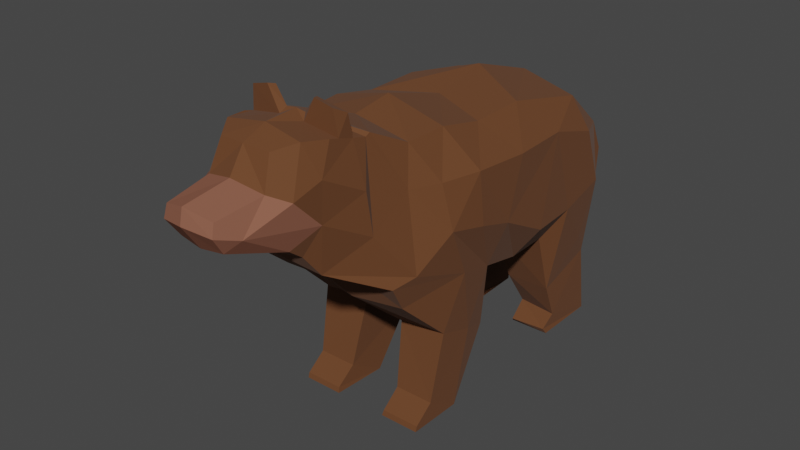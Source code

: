 # Source: Bear-Low-Poly.blend  (saved by Blender 2.93.21; exported with 4.5.12 LTS)
import bpy
from mathutils import Matrix  # noqa: F401  (used for matrix-valued properties, if any)

bpy.ops.wm.read_factory_settings(use_empty=True)
scene = bpy.context.scene
scene.name = 'Scene'

# ---- collections
col_collection = bpy.data.collections.new('Collection'); scene.collection.children.link(col_collection)

# ---- materials (node trees are filled in below, after node groups)
mat_bear_body = bpy.data.materials.new('Bear Body')
mat_bear_body.use_transparent_shadow = False
mat_bear_nose = bpy.data.materials.new('Bear Nose')
mat_bear_nose.use_transparent_shadow = False

# ---- material node trees
mat_bear_body.use_nodes = True; mat_bear_body.node_tree.nodes.clear()
_N = mat_bear_body.node_tree.nodes; _L = mat_bear_body.node_tree.links
n0 = _N.new('ShaderNodeBsdfPrincipled'); n0.name = 'Principled BSDF'; n0.location = (10, 300)
n0.distribution = 'GGX'
n0.subsurface_method = 'BURLEY'
n0.inputs[0].default_value = (0.1376, 0.05487, 0.02292, 1.0)
n0.inputs[2].default_value = 0.7647
n0.inputs[3].default_value = 1.45
n0.inputs[13].default_value = 0.09559
n0.inputs[20].default_value = 0.5079
n0.inputs[24].default_value = 0.03971
n0.inputs[27].default_value = (0.0, 0.0, 0.0, 1.0)
n0.inputs[28].default_value = 1.0
n1 = _N.new('ShaderNodeOutputMaterial'); n1.name = 'Material Output'; n1.location = (300, 300)
_L.new(n0.outputs[0], n1.inputs[0])
n1.is_active_output = True
mat_bear_nose.use_nodes = True; mat_bear_nose.node_tree.nodes.clear()
_N = mat_bear_nose.node_tree.nodes; _L = mat_bear_nose.node_tree.links
n0 = _N.new('ShaderNodeBsdfPrincipled'); n0.name = 'Principled BSDF'; n0.location = (10, 300)
n0.distribution = 'GGX'
n0.subsurface_method = 'BURLEY'
n0.inputs[0].default_value = (0.2529, 0.1032, 0.06595, 1.0)
n0.inputs[2].default_value = 1.0
n0.inputs[3].default_value = 1.45
n0.inputs[9].default_value = (0.8, 0.2, 0.1)
n0.inputs[13].default_value = 0.1029
n0.inputs[27].default_value = (0.0, 0.0, 0.0, 1.0)
n0.inputs[28].default_value = 1.0
n1 = _N.new('ShaderNodeOutputMaterial'); n1.name = 'Material Output'; n1.location = (300, 300)
_L.new(n0.outputs[0], n1.inputs[0])
n1.is_active_output = True

# ---- world
world_world = bpy.data.worlds.new('World'); scene.world = world_world
world_world.use_nodes = True; world_world.node_tree.nodes.clear()
_N = world_world.node_tree.nodes; _L = world_world.node_tree.links
n0 = _N.new('ShaderNodeOutputWorld'); n0.name = 'World Output'; n0.location = (300, 300)
n1 = _N.new('ShaderNodeBackground'); n1.name = 'Background'; n1.location = (10, 300)
n1.inputs[0].default_value = (0.05088, 0.05088, 0.05088, 1.0)
_L.new(n1.outputs[0], n0.inputs[0])
n0.is_active_output = True
world_world.color = (0.05088, 0.05088, 0.05088)
world_world.use_sun_shadow = False
world_world.sun_shadow_jitter_overblur = 0.0

# ---- meshes
me_plane = bpy.data.meshes.new('Plane')
me_plane.from_pydata([(-1.233, -1.353, 0.2877), (-1.195, -1.492, 0.1894), (-0.9794, -1.573, 0.2215), (-0.9343, -1.911, 0.1867), (-0.8447, -1.934, 0.1943), (-0.7139, -1.845, 0.1689), (-0.5934, -1.449, 0.2587), (-0.5133, -1.344, 0.2555), (-0.3489, -1.216, 0.277), (-0.1527, -0.834, 0.4929), (0.04614, -0.7061, 0.4626), (0.3829, -0.348, 0.5156), (0.8889, -0.4469, 0.4929), (1.001, -0.5916, 0.4929), (1.04, -0.6028, 0.4929), (1.046, -0.1832, 0.4929), (0.5387, 0.1211, 0.475), (0.04737, 0.07982, 0.543), (-0.03965, -0.2187, 0.5777), (0.4708, -0.0771, 0.5156), (0.1563, 0.4629, 0.4929), (0.15, 0.7834, 0.4929), (0.6285, 0.9321, 0.4929), (0.8978, 1.043, 0.4929), (0.9894, 0.9397, 0.4814), (1.034, 0.9666, 0.4929), (1.034, 1.48, 0.4929), (0.4647, 1.357, 0.5165), (-0.09051, 1.518, 0.4929), (-0.1696, 1.309, 0.6173), (-0.06519, 0.9416, 0.6173), (0.2871, 1.239, 0.5542), (-0.5556, 1.424, 0.4929), (-0.8474, 1.099, 0.4929), (-0.9719, 0.4849, 0.44), (-0.9636, 0.0576, 0.441), (-1.034, -0.2892, 0.434), (-0.3176, 1.533, 0.4929), (-1.275, -1.09, 0.07314), (-1.146, -0.8476, 0.3367), (-1.022, -0.5921, 0.412), (-0.5975, 1.151, 0.6173), (-0.7199, 0.7424, 0.6173), (-0.2803, 0.1467, 0.6468), (-0.7254, 0.2784, 0.6468), (-0.7529, -0.1654, 0.6345), (-0.7478, -0.4465, 0.556), (-0.7363, -0.6312, 0.444), (-0.189, -0.6628, 0.5394), (-0.4254, -0.4137, 0.6216), (-0.3704, -0.1412, 0.654), (-0.06931, 0.5467, 0.6468), (-0.537, -0.9331, 0.4308), (-1.209, -1.178, 0.3367), (-1.156, -0.9894, 0.3367), (-0.8451, -0.9758, 0.4191), (-1.128, -0.8814, 0.3367), (-0.9289, -1.475, 0.3367), (-0.7161, -1.267, 0.3451), (-0.8004, -1.784, 0.2591), (-1.011, -1.285, 0.3741), (0.4212, -0.348, 0.1598), (1.001, -0.5916, 0.2061), (-0.1386, -0.834, 0.2597), (0.8889, -0.4469, 0.2036), (1.04, -0.6028, 0.1985), (0.06711, -0.7611, 0.095), (1.046, -0.1832, 0.1823), (0.2003, 0.1321, 0.08529), (0.577, 0.09281, 0.1462), (0.8978, 1.081, 0.1939), (0.6285, 0.9321, 0.1524), (0.2267, 0.7834, 0.1261), (1.034, 0.9666, 0.1915), (0.9894, 0.9195, 0.2177), (1.034, 1.48, 0.208), (0.4892, 1.443, 0.159), (0.0001662, 1.581, 0.113), (0.1219, 1.323, 0.05625), (-1.237, -1.129, 0.09616), (-1.189, -1.107, 0.3367), (-1.4, -1.129, 0.1832), (-1.389, -1.084, 0.1607), (-1.365, -1.119, 0.313), (-1.319, -1.025, 0.3367), (-1.098, -0.5956, 0.0), (-1.178, -0.8711, 0.0), (-1.285, -1.089, 0.0), (-1.274, -1.331, 0.0), (-1.203, -1.506, 0.0), (-1.033, -1.618, 0.0), (-0.9879, -1.959, 0.0), (-0.8768, -1.983, 0.0), (-0.6974, -1.86, 0.0), (-0.5308, -1.449, 0.0), (-0.4795, -1.359, 0.0), (-0.337, -1.217, 0.0), (-0.1089, -0.8925, 0.0), (0.1772, 0.02492, 0.0), (0.1922, 0.5283, 0.0), (0.15, 0.7834, 0.0), (-0.06716, 1.581, 0.0), (-0.8977, 1.234, 0.0), (-0.5926, 1.587, 0.0), (-1.085, 0.6657, 0.0), (-0.9942, 0.2293, 0.0), (-1.143, -0.2848, 0.0), (-0.3229, 1.636, 0.0), (-1.233, -1.353, -0.2877), (-1.195, -1.492, -0.1894), (-0.9794, -1.573, -0.2215), (-0.9343, -1.911, -0.1867), (-0.8447, -1.934, -0.1943), (-0.7139, -1.845, -0.1689), (-0.5934, -1.449, -0.2587), (-0.5133, -1.344, -0.2555), (-0.3489, -1.216, -0.277), (-0.1527, -0.834, -0.4929), (0.04614, -0.7061, -0.4626), (0.3829, -0.348, -0.5156), (0.8889, -0.4469, -0.4929), (1.001, -0.5916, -0.4929), (1.04, -0.6028, -0.4929), (1.046, -0.1832, -0.4929), (0.5387, 0.1211, -0.475), (0.04737, 0.07982, -0.543), (-0.03965, -0.2187, -0.5777), (0.4708, -0.0771, -0.5156), (0.1563, 0.4629, -0.4929), (0.15, 0.7834, -0.4929), (0.6285, 0.9321, -0.4929), (0.8978, 1.043, -0.4929), (0.9894, 0.9397, -0.4814), (1.034, 0.9666, -0.4929), (1.034, 1.48, -0.4929), (0.4647, 1.357, -0.5165), (-0.09051, 1.518, -0.4929), (-0.1696, 1.309, -0.6173), (-0.06519, 0.9416, -0.6173), (0.2871, 1.239, -0.5542), (-0.5556, 1.424, -0.4929), (-0.8474, 1.099, -0.4929), (-0.9719, 0.4849, -0.44), (-0.9636, 0.0576, -0.441), (-1.034, -0.2892, -0.434), (-0.3176, 1.533, -0.4929), (-1.275, -1.09, -0.07314), (-1.146, -0.8476, -0.3367), (-1.022, -0.5921, -0.412), (-0.5975, 1.151, -0.6173), (-0.7199, 0.7424, -0.6173), (-0.2803, 0.1467, -0.6468), (-0.7254, 0.2784, -0.6468), (-0.7529, -0.1654, -0.6345), (-0.7478, -0.4465, -0.556), (-0.7363, -0.6312, -0.444), (-0.189, -0.6628, -0.5394), (-0.4254, -0.4137, -0.6216), (-0.3704, -0.1412, -0.654), (-0.06931, 0.5467, -0.6468), (-0.537, -0.9331, -0.4308), (-1.209, -1.178, -0.3367), (-1.156, -0.9894, -0.3367), (-0.8451, -0.9758, -0.4191), (-1.128, -0.8814, -0.3367), (-0.9289, -1.475, -0.3367), (-0.7161, -1.267, -0.3451), (-0.8004, -1.784, -0.2591), (-1.011, -1.285, -0.3741), (0.4212, -0.348, -0.1598), (1.001, -0.5916, -0.2061), (-0.1386, -0.834, -0.2597), (0.8889, -0.4469, -0.2036), (1.04, -0.6028, -0.1985), (0.06711, -0.7611, -0.095), (1.046, -0.1832, -0.1823), (0.2003, 0.1321, -0.08529), (0.577, 0.09281, -0.1462), (0.8978, 1.081, -0.1939), (0.6285, 0.9321, -0.1524), (0.2267, 0.7834, -0.1261), (1.034, 0.9666, -0.1915), (0.9894, 0.9195, -0.2177), (1.034, 1.48, -0.208), (0.4892, 1.443, -0.159), (0.0001662, 1.581, -0.113), (0.05026, -0.7634, 0.0), (0.04247, 1.3, 0.0), (0.1219, 1.323, -0.05625), (-1.237, -1.129, -0.09616), (-1.189, -1.107, -0.3367), (-1.4, -1.129, -0.1832), (-1.389, -1.084, -0.1607), (-1.365, -1.119, -0.313), (-1.319, -1.025, -0.3367)], [], [(1, 2, 57), (10, 11, 18), (18, 11, 19), (16, 19, 15), (19, 16, 17), (15, 12, 13, 14), (17, 18, 19), (12, 15, 19), (19, 11, 12), (29, 30, 31), (28, 37, 32, 29), (31, 22, 27), (27, 28, 29, 31), (26, 23, 24, 25), (27, 23, 26), (27, 22, 23), (22, 31, 30, 21), (47, 48, 49, 46), (41, 29, 32), (30, 51, 21), (40, 47, 46, 36), (30, 42, 51), (42, 30, 41), (33, 42, 41, 32), (34, 44, 42, 33), (41, 30, 29), (42, 43, 51), (44, 43, 42), (35, 45, 44, 34), (45, 50, 43, 44), (45, 49, 50), (46, 49, 45), (47, 52, 48), (0, 53, 80, 79), (47, 56, 54, 55, 52), (38, 54, 56, 39), (39, 56, 47, 40), (6, 58, 59, 5), (57, 2, 59), (3, 59, 2), (53, 60, 55, 54, 80), (55, 60, 58, 52), (52, 58, 8), (58, 60, 57), (8, 9, 48, 52), (8, 58, 6, 7), (36, 46, 45, 35), (18, 49, 48), (17, 50, 49, 18), (17, 43, 50), (20, 51, 43), (43, 17, 20), (21, 51, 20), (89, 90, 2, 1), (99, 100, 72, 21, 20), (85, 86, 39, 40), (90, 91, 3, 2), (106, 85, 40, 36), (91, 92, 4, 3), (92, 93, 5, 4), (93, 94, 6, 5), (94, 95, 7, 6), (102, 104, 34, 33), (95, 96, 8, 7), (104, 105, 35, 34), (96, 97, 63, 9, 8), (105, 106, 36, 35), (101, 107, 37, 28, 77), (107, 103, 32, 37), (103, 102, 33, 32), (87, 88, 79, 38), (88, 89, 1, 0), (98, 99, 20, 17, 68), (86, 87, 38, 39), (64, 62, 13, 12), (63, 66, 10, 9), (61, 64, 12, 11), (62, 65, 14, 13), (66, 61, 11, 10), (65, 67, 15, 14), (67, 69, 16, 15), (69, 68, 17, 16), (71, 70, 23, 22), (72, 71, 22, 21), (70, 74, 24, 23), (74, 73, 25, 24), (73, 75, 26, 25), (76, 77, 28, 27), (75, 76, 27, 26), (59, 3, 4, 5), (57, 60, 0, 1), (0, 60, 53), (59, 58, 57), (70, 76, 75), (70, 71, 76), (72, 78, 76, 71), (64, 69, 67), (64, 61, 69), (66, 68, 69, 61), (97, 186, 66, 63), (66, 186, 98, 68), (72, 100, 187, 78), (78, 187, 101, 77), (76, 78, 77), (81, 83, 84, 82), (80, 54, 84, 83), (54, 38, 82, 84), (79, 80, 83, 81), (38, 79, 81, 82), (9, 10, 18, 48), (67, 65, 62, 64), (75, 73, 74, 70), (79, 88, 0), (109, 165, 110), (118, 126, 119), (126, 127, 119), (124, 123, 127), (127, 125, 124), (123, 122, 121, 120), (125, 127, 126), (120, 127, 123), (127, 120, 119), (137, 139, 138), (136, 137, 140, 145), (139, 135, 130), (135, 139, 137, 136), (134, 133, 132, 131), (135, 134, 131), (135, 131, 130), (130, 129, 138, 139), (155, 154, 157, 156), (149, 140, 137), (138, 129, 159), (148, 144, 154, 155), (138, 159, 150), (150, 149, 138), (141, 140, 149, 150), (142, 141, 150, 152), (149, 137, 138), (150, 159, 151), (152, 150, 151), (143, 142, 152, 153), (153, 152, 151, 158), (153, 158, 157), (154, 153, 157), (155, 156, 160), (108, 189, 190, 161), (155, 160, 163, 162, 164), (146, 147, 164, 162), (147, 148, 155, 164), (114, 113, 167, 166), (165, 167, 110), (111, 110, 167), (161, 190, 162, 163, 168), (163, 160, 166, 168), (160, 116, 166), (166, 165, 168), (116, 160, 156, 117), (116, 115, 114, 166), (144, 143, 153, 154), (126, 156, 157), (125, 126, 157, 158), (125, 158, 151), (128, 151, 159), (151, 128, 125), (129, 128, 159), (89, 109, 110, 90), (99, 128, 129, 180, 100), (85, 148, 147, 86), (90, 110, 111, 91), (106, 144, 148, 85), (91, 111, 112, 92), (92, 112, 113, 93), (93, 113, 114, 94), (94, 114, 115, 95), (102, 141, 142, 104), (95, 115, 116, 96), (104, 142, 143, 105), (96, 116, 117, 171, 97), (105, 143, 144, 106), (101, 185, 136, 145, 107), (107, 145, 140, 103), (103, 140, 141, 102), (87, 146, 189, 88), (88, 108, 109, 89), (98, 176, 125, 128, 99), (86, 147, 146, 87), (172, 120, 121, 170), (171, 117, 118, 174), (169, 119, 120, 172), (170, 121, 122, 173), (174, 118, 119, 169), (173, 122, 123, 175), (175, 123, 124, 177), (177, 124, 125, 176), (179, 130, 131, 178), (180, 129, 130, 179), (178, 131, 132, 182), (182, 132, 133, 181), (181, 133, 134, 183), (184, 135, 136, 185), (183, 134, 135, 184), (167, 113, 112, 111), (165, 109, 108, 168), (108, 161, 168), (167, 165, 166), (178, 183, 184), (178, 184, 179), (180, 179, 184, 188), (172, 175, 177), (172, 177, 169), (174, 169, 177, 176), (97, 171, 174, 186), (174, 176, 98, 186), (180, 188, 187, 100), (188, 185, 101, 187), (184, 185, 188), (191, 192, 194, 193), (190, 193, 194, 162), (162, 194, 192, 146), (189, 191, 193, 190), (146, 192, 191, 189), (117, 156, 126, 118), (175, 172, 170, 173), (183, 178, 182, 181), (189, 108, 88)])
me_plane.polygons.foreach_set('material_index', [0, 0, 0, 0, 0, 0, 0, 0, 0, 0, 0, 0, 0, 0, 0, 0, 0, 0, 0, 0, 0, 0, 0, 0, 0, 0, 0, 0, 0, 0, 0, 0, 0, 0, 0, 0, 0, 1, 1, 1, 0, 0, 0, 0, 0, 0, 0, 0, 0, 0, 0, 0, 0, 0, 0, 0, 1, 0, 1, 1, 1, 0, 0, 0, 0, 0, 0, 0, 0, 0, 0, 0, 0, 0, 0, 0, 0, 0, 0, 0, 0, 0, 0, 0, 0, 0, 0, 0, 0, 1, 0, 0, 1, 0, 0, 0, 0, 0, 0, 0, 0, 0, 0, 0, 0, 0, 0, 0, 0, 0, 0, 0, 0, 0, 0, 0, 0, 0, 0, 0, 0, 0, 0, 0, 0, 0, 0, 0, 0, 0, 0, 0, 0, 0, 0, 0, 0, 0, 0, 0, 0, 0, 0, 0, 0, 0, 0, 0, 0, 0, 1, 1, 1, 0, 0, 0, 0, 0, 0, 0, 0, 0, 0, 0, 0, 0, 0, 0, 0, 1, 0, 1, 1, 1, 0, 0, 0, 0, 0, 0, 0, 0, 0, 0, 0, 0, 0, 0, 0, 0, 0, 0, 0, 0, 0, 0, 0, 0, 0, 0, 0, 0, 1, 0, 0, 1, 0, 0, 0, 0, 0, 0, 0, 0, 0, 0, 0, 0, 0, 0, 0, 0, 0, 0, 0, 0])
_uv = me_plane.uv_layers.new(name='UVMap')
_uv.uv.foreach_set('vector', [0.1145, 0.1707, 0.1758, 0.1486, 0.1927, 0.1624, 0.485, 0.3318, 0.6286, 0.4231, 0.4876, 0.4517, 0.4876, 0.4517, 0.6286, 0.4231, 0.6599, 0.483, 0.6841, 0.5291, 0.6599, 0.483, 0.8651, 0.4595, 0.6599, 0.483, 0.6841, 0.5291, 0.503, 0.5107, 0.8651, 0.4595, 0.809, 0.4013, 0.849, 0.3693, 0.8691, 0.3717, 0.503, 0.5107, 0.4876, 0.4517, 0.6599, 0.483, 0.809, 0.4013, 0.8651, 0.4595, 0.6599, 0.483, 0.6599, 0.483, 0.6286, 0.4231, 0.809, 0.4013, 0.447, 0.7892, 0.4796, 0.7081, 0.5944, 0.7738, 0.4717, 0.8493, 0.399, 0.8615, 0.3303, 0.8442, 0.447, 0.7892, 0.5944, 0.7738, 0.7161, 0.706, 0.6577, 0.806, 0.6577, 0.806, 0.4717, 0.8493, 0.447, 0.7892, 0.5944, 0.7738, 0.8606, 0.8269, 0.8121, 0.7388, 0.8448, 0.7032, 0.8656, 0.7178, 0.6577, 0.806, 0.8121, 0.7388, 0.8606, 0.8269, 0.6577, 0.806, 0.7161, 0.706, 0.8121, 0.7388, 0.7161, 0.706, 0.5944, 0.7738, 0.4796, 0.7081, 0.5469, 0.6731, 0.2776, 0.3605, 0.4409, 0.3536, 0.367, 0.4086, 0.2474, 0.4032, 0.3132, 0.7543, 0.447, 0.7892, 0.3303, 0.8442, 0.4796, 0.7081, 0.4783, 0.6208, 0.5469, 0.6731, 0.1774, 0.3662, 0.2776, 0.3605, 0.2474, 0.4032, 0.1572, 0.4244, 0.4796, 0.7081, 0.2749, 0.664, 0.4783, 0.6208, 0.2749, 0.664, 0.4796, 0.7081, 0.3132, 0.7543, 0.2362, 0.7702, 0.2749, 0.664, 0.3132, 0.7543, 0.3303, 0.8442, 0.1778, 0.6682, 0.2732, 0.5615, 0.2749, 0.664, 0.2362, 0.7702, 0.3132, 0.7543, 0.4796, 0.7081, 0.447, 0.7892, 0.2749, 0.664, 0.4124, 0.5324, 0.4783, 0.6208, 0.2732, 0.5615, 0.4124, 0.5324, 0.2749, 0.664, 0.208, 0.5507, 0.2646, 0.4635, 0.2732, 0.5615, 0.1778, 0.6682, 0.2646, 0.4635, 0.3842, 0.4688, 0.4124, 0.5324, 0.2732, 0.5615, 0.2646, 0.4635, 0.367, 0.4086, 0.3842, 0.4688, 0.2474, 0.4032, 0.367, 0.4086, 0.2646, 0.4635, 0.2776, 0.3605, 0.3473, 0.2938, 0.4409, 0.3536, 0.09601, 0.1919, 0.1125, 0.2396, 0.1194, 0.2554, 0.09475, 0.2436, 0.2776, 0.3605, 0.1497, 0.3093, 0.1308, 0.2814, 0.2396, 0.2769, 0.3473, 0.2938, 0.09437, 0.2594, 0.1308, 0.2814, 0.1497, 0.3093, 0.1316, 0.3075, 0.1316, 0.3075, 0.1497, 0.3093, 0.2776, 0.3605, 0.1774, 0.3662, 0.3283, 0.1798, 0.2847, 0.2381, 0.2778, 0.1007, 0.2912, 0.08914, 0.1927, 0.1624, 0.1758, 0.1486, 0.2778, 0.1007, 0.1872, 0.069, 0.2778, 0.1007, 0.1758, 0.1486, 0.1125, 0.2396, 0.1816, 0.2162, 0.2396, 0.2769, 0.1308, 0.2814, 0.1194, 0.2554, 0.2396, 0.2769, 0.1816, 0.2162, 0.2847, 0.2381, 0.3473, 0.2938, 0.3473, 0.2938, 0.2847, 0.2381, 0.3725, 0.2311, 0.2847, 0.2381, 0.1816, 0.2162, 0.1927, 0.1624, 0.3725, 0.2311, 0.4523, 0.3157, 0.4409, 0.3536, 0.3473, 0.2938, 0.3725, 0.2311, 0.2847, 0.2381, 0.3283, 0.1798, 0.3611, 0.1969, 0.1572, 0.4244, 0.2474, 0.4032, 0.2646, 0.4635, 0.208, 0.5507, 0.4876, 0.4517, 0.367, 0.4086, 0.4409, 0.3536, 0.503, 0.5107, 0.3842, 0.4688, 0.367, 0.4086, 0.4876, 0.4517, 0.503, 0.5107, 0.4124, 0.5324, 0.3842, 0.4688, 0.5627, 0.6046, 0.4783, 0.6208, 0.4124, 0.5324, 0.4124, 0.5324, 0.503, 0.5107, 0.5627, 0.6046, 0.5469, 0.6731, 0.4783, 0.6208, 0.5627, 0.6046, 0.1145, 0.1707, 0.1758, 0.1486, 0.1758, 0.1486, 0.1145, 0.1707, 0.5627, 0.6046, 0.5469, 0.6731, 0.5469, 0.6731, 0.5469, 0.6731, 0.5627, 0.6046, 0.1774, 0.3662, 0.1316, 0.3075, 0.1316, 0.3075, 0.1774, 0.3662, 0.1758, 0.1486, 0.1872, 0.069, 0.1872, 0.069, 0.1758, 0.1486, 0.1572, 0.4244, 0.1774, 0.3662, 0.1774, 0.3662, 0.1572, 0.4244, 0.1872, 0.069, 0.2285, 0.06498, 0.2285, 0.06498, 0.1872, 0.069, 0.2285, 0.06498, 0.2912, 0.08914, 0.2912, 0.08914, 0.2285, 0.06498, 0.2912, 0.08914, 0.3283, 0.1798, 0.3283, 0.1798, 0.2912, 0.08914, 0.3283, 0.1798, 0.3611, 0.1969, 0.3611, 0.1969, 0.3283, 0.1798, 0.2362, 0.7702, 0.1778, 0.6682, 0.1778, 0.6682, 0.2362, 0.7702, 0.3611, 0.1969, 0.3725, 0.2311, 0.3725, 0.2311, 0.3611, 0.1969, 0.1778, 0.6682, 0.208, 0.5507, 0.208, 0.5507, 0.1778, 0.6682, 0.3725, 0.2311, 0.4523, 0.3157, 0.4523, 0.3157, 0.4523, 0.3157, 0.3725, 0.2311, 0.208, 0.5507, 0.1572, 0.4244, 0.1572, 0.4244, 0.208, 0.5507, 0.4717, 0.8493, 0.399, 0.8615, 0.399, 0.8615, 0.4717, 0.8493, 0.4717, 0.8493, 0.399, 0.8615, 0.3303, 0.8442, 0.3303, 0.8442, 0.399, 0.8615, 0.3303, 0.8442, 0.2362, 0.7702, 0.2362, 0.7702, 0.3303, 0.8442, 0.09437, 0.2594, 0.09601, 0.1919, 0.09475, 0.2436, 0.09437, 0.2594, 0.09601, 0.1919, 0.1145, 0.1707, 0.1145, 0.1707, 0.09601, 0.1919, 0.503, 0.5107, 0.5627, 0.6046, 0.5627, 0.6046, 0.503, 0.5107, 0.503, 0.5107, 0.1316, 0.3075, 0.09437, 0.2594, 0.09437, 0.2594, 0.1316, 0.3075, 0.809, 0.4013, 0.849, 0.3693, 0.849, 0.3693, 0.809, 0.4013, 0.4523, 0.3157, 0.485, 0.3318, 0.485, 0.3318, 0.4523, 0.3157, 0.6286, 0.4231, 0.809, 0.4013, 0.809, 0.4013, 0.6286, 0.4231, 0.849, 0.3693, 0.8691, 0.3717, 0.8691, 0.3717, 0.849, 0.3693, 0.485, 0.3318, 0.6286, 0.4231, 0.6286, 0.4231, 0.485, 0.3318, 0.8691, 0.3717, 0.8651, 0.4595, 0.8651, 0.4595, 0.8691, 0.3717, 0.8651, 0.4595, 0.6841, 0.5291, 0.6841, 0.5291, 0.8651, 0.4595, 0.6841, 0.5291, 0.503, 0.5107, 0.503, 0.5107, 0.6841, 0.5291, 0.7161, 0.706, 0.8121, 0.7388, 0.8121, 0.7388, 0.7161, 0.706, 0.5469, 0.6731, 0.7161, 0.706, 0.7161, 0.706, 0.5469, 0.6731, 0.8121, 0.7388, 0.8448, 0.7032, 0.8448, 0.7032, 0.8121, 0.7388, 0.8448, 0.7032, 0.8656, 0.7178, 0.8656, 0.7178, 0.8448, 0.7032, 0.8656, 0.7178, 0.8606, 0.8269, 0.8606, 0.8269, 0.8656, 0.7178, 0.6577, 0.806, 0.4717, 0.8493, 0.4717, 0.8493, 0.6577, 0.806, 0.8606, 0.8269, 0.6577, 0.806, 0.6577, 0.806, 0.8606, 0.8269, 0.2778, 0.1007, 0.1872, 0.069, 0.2285, 0.06498, 0.2912, 0.08914, 0.1927, 0.1624, 0.1816, 0.2162, 0.09601, 0.1919, 0.1145, 0.1707, 0.09601, 0.1919, 0.1816, 0.2162, 0.1125, 0.2396, 0.2778, 0.1007, 0.2847, 0.2381, 0.1927, 0.1624, 0.8121, 0.7388, 0.6577, 0.806, 0.8606, 0.8269, 0.8121, 0.7388, 0.7161, 0.706, 0.6577, 0.806, 0.5469, 0.6731, 0.499, 0.7853, 0.6577, 0.806, 0.7161, 0.706, 0.809, 0.4013, 0.6841, 0.5291, 0.8651, 0.4595, 0.809, 0.4013, 0.6286, 0.4231, 0.6841, 0.5291, 0.485, 0.3318, 0.503, 0.5107, 0.6841, 0.5291, 0.6286, 0.4231, 0.4523, 0.3157, 0.4606, 0.3479, 0.485, 0.3318, 0.4523, 0.3157, 0.485, 0.3318, 0.4606, 0.3479, 0.503, 0.5107, 0.503, 0.5107, 0.5469, 0.6731, 0.5469, 0.6731, 0.4982, 0.7873, 0.499, 0.7853, 0.499, 0.7853, 0.4982, 0.7873, 0.4717, 0.8493, 0.4717, 0.8493, 0.6577, 0.806, 0.499, 0.7853, 0.4717, 0.8493, 0.09475, 0.2436, 0.1194, 0.2554, 0.1308, 0.2814, 0.09437, 0.2594, 0.1194, 0.2554, 0.1308, 0.2814, 0.1308, 0.2814, 0.1194, 0.2554, 0.1308, 0.2814, 0.09437, 0.2594, 0.09437, 0.2594, 0.1308, 0.2814, 0.09475, 0.2436, 0.1194, 0.2554, 0.1194, 0.2554, 0.09475, 0.2436, 0.09437, 0.2594, 0.09475, 0.2436, 0.09475, 0.2436, 0.09437, 0.2594, 0.4523, 0.3157, 0.485, 0.3318, 0.4876, 0.4517, 0.4409, 0.3536, 0.8651, 0.4595, 0.8691, 0.3717, 0.849, 0.3693, 0.809, 0.4013, 0.8606, 0.8269, 0.8656, 0.7178, 0.8448, 0.7032, 0.8121, 0.7388, 0.09475, 0.2436, 0.09601, 0.1919, 0.09601, 0.1919, 0.1145, 0.1707, 0.1927, 0.1624, 0.1758, 0.1486, 0.485, 0.3318, 0.4876, 0.4517, 0.6286, 0.4231, 0.4876, 0.4517, 0.6599, 0.483, 0.6286, 0.4231, 0.6841, 0.5291, 0.8651, 0.4595, 0.6599, 0.483, 0.6599, 0.483, 0.503, 0.5107, 0.6841, 0.5291, 0.8651, 0.4595, 0.8691, 0.3717, 0.849, 0.3693, 0.809, 0.4013, 0.503, 0.5107, 0.6599, 0.483, 0.4876, 0.4517, 0.809, 0.4013, 0.6599, 0.483, 0.8651, 0.4595, 0.6599, 0.483, 0.809, 0.4013, 0.6286, 0.4231, 0.447, 0.7892, 0.5944, 0.7738, 0.4796, 0.7081, 0.4717, 0.8493, 0.447, 0.7892, 0.3303, 0.8442, 0.399, 0.8615, 0.5944, 0.7738, 0.6577, 0.806, 0.7161, 0.706, 0.6577, 0.806, 0.5944, 0.7738, 0.447, 0.7892, 0.4717, 0.8493, 0.8606, 0.8269, 0.8656, 0.7178, 0.8448, 0.7032, 0.8121, 0.7388, 0.6577, 0.806, 0.8606, 0.8269, 0.8121, 0.7388, 0.6577, 0.806, 0.8121, 0.7388, 0.7161, 0.706, 0.7161, 0.706, 0.5469, 0.6731, 0.4796, 0.7081, 0.5944, 0.7738, 0.2776, 0.3605, 0.2474, 0.4032, 0.367, 0.4086, 0.4409, 0.3536, 0.3132, 0.7543, 0.3303, 0.8442, 0.447, 0.7892, 0.4796, 0.7081, 0.5469, 0.6731, 0.4783, 0.6208, 0.1774, 0.3662, 0.1572, 0.4244, 0.2474, 0.4032, 0.2776, 0.3605, 0.4796, 0.7081, 0.4783, 0.6208, 0.2749, 0.664, 0.2749, 0.664, 0.3132, 0.7543, 0.4796, 0.7081, 0.2362, 0.7702, 0.3303, 0.8442, 0.3132, 0.7543, 0.2749, 0.664, 0.1778, 0.6682, 0.2362, 0.7702, 0.2749, 0.664, 0.2732, 0.5615, 0.3132, 0.7543, 0.447, 0.7892, 0.4796, 0.7081, 0.2749, 0.664, 0.4783, 0.6208, 0.4124, 0.5324, 0.2732, 0.5615, 0.2749, 0.664, 0.4124, 0.5324, 0.208, 0.5507, 0.1778, 0.6682, 0.2732, 0.5615, 0.2646, 0.4635, 0.2646, 0.4635, 0.2732, 0.5615, 0.4124, 0.5324, 0.3842, 0.4688, 0.2646, 0.4635, 0.3842, 0.4688, 0.367, 0.4086, 0.2474, 0.4032, 0.2646, 0.4635, 0.367, 0.4086, 0.2776, 0.3605, 0.4409, 0.3536, 0.3473, 0.2938, 0.09601, 0.1919, 0.09475, 0.2436, 0.1194, 0.2554, 0.1125, 0.2396, 0.2776, 0.3605, 0.3473, 0.2938, 0.2396, 0.2769, 0.1308, 0.2814, 0.1497, 0.3093, 0.09437, 0.2594, 0.1316, 0.3075, 0.1497, 0.3093, 0.1308, 0.2814, 0.1316, 0.3075, 0.1774, 0.3662, 0.2776, 0.3605, 0.1497, 0.3093, 0.3283, 0.1798, 0.2912, 0.08914, 0.2778, 0.1007, 0.2847, 0.2381, 0.1927, 0.1624, 0.2778, 0.1007, 0.1758, 0.1486, 0.1872, 0.069, 0.1758, 0.1486, 0.2778, 0.1007, 0.1125, 0.2396, 0.1194, 0.2554, 0.1308, 0.2814, 0.2396, 0.2769, 0.1816, 0.2162, 0.2396, 0.2769, 0.3473, 0.2938, 0.2847, 0.2381, 0.1816, 0.2162, 0.3473, 0.2938, 0.3725, 0.2311, 0.2847, 0.2381, 0.2847, 0.2381, 0.1927, 0.1624, 0.1816, 0.2162, 0.3725, 0.2311, 0.3473, 0.2938, 0.4409, 0.3536, 0.4523, 0.3157, 0.3725, 0.2311, 0.3611, 0.1969, 0.3283, 0.1798, 0.2847, 0.2381, 0.1572, 0.4244, 0.208, 0.5507, 0.2646, 0.4635, 0.2474, 0.4032, 0.4876, 0.4517, 0.4409, 0.3536, 0.367, 0.4086, 0.503, 0.5107, 0.4876, 0.4517, 0.367, 0.4086, 0.3842, 0.4688, 0.503, 0.5107, 0.3842, 0.4688, 0.4124, 0.5324, 0.5627, 0.6046, 0.4124, 0.5324, 0.4783, 0.6208, 0.4124, 0.5324, 0.5627, 0.6046, 0.503, 0.5107, 0.5469, 0.6731, 0.5627, 0.6046, 0.4783, 0.6208, 0.1145, 0.1707, 0.1145, 0.1707, 0.1758, 0.1486, 0.1758, 0.1486, 0.5627, 0.6046, 0.5627, 0.6046, 0.5469, 0.6731, 0.5469, 0.6731, 0.5469, 0.6731, 0.1774, 0.3662, 0.1774, 0.3662, 0.1316, 0.3075, 0.1316, 0.3075, 0.1758, 0.1486, 0.1758, 0.1486, 0.1872, 0.069, 0.1872, 0.069, 0.1572, 0.4244, 0.1572, 0.4244, 0.1774, 0.3662, 0.1774, 0.3662, 0.1872, 0.069, 0.1872, 0.069, 0.2285, 0.06498, 0.2285, 0.06498, 0.2285, 0.06498, 0.2285, 0.06498, 0.2912, 0.08914, 0.2912, 0.08914, 0.2912, 0.08914, 0.2912, 0.08914, 0.3283, 0.1798, 0.3283, 0.1798, 0.3283, 0.1798, 0.3283, 0.1798, 0.3611, 0.1969, 0.3611, 0.1969, 0.2362, 0.7702, 0.2362, 0.7702, 0.1778, 0.6682, 0.1778, 0.6682, 0.3611, 0.1969, 0.3611, 0.1969, 0.3725, 0.2311, 0.3725, 0.2311, 0.1778, 0.6682, 0.1778, 0.6682, 0.208, 0.5507, 0.208, 0.5507, 0.3725, 0.2311, 0.3725, 0.2311, 0.4523, 0.3157, 0.4523, 0.3157, 0.4523, 0.3157, 0.208, 0.5507, 0.208, 0.5507, 0.1572, 0.4244, 0.1572, 0.4244, 0.4717, 0.8493, 0.4717, 0.8493, 0.4717, 0.8493, 0.399, 0.8615, 0.399, 0.8615, 0.399, 0.8615, 0.399, 0.8615, 0.3303, 0.8442, 0.3303, 0.8442, 0.3303, 0.8442, 0.3303, 0.8442, 0.2362, 0.7702, 0.2362, 0.7702, 0.09437, 0.2594, 0.09437, 0.2594, 0.09475, 0.2436, 0.09601, 0.1919, 0.09601, 0.1919, 0.09601, 0.1919, 0.1145, 0.1707, 0.1145, 0.1707, 0.503, 0.5107, 0.503, 0.5107, 0.503, 0.5107, 0.5627, 0.6046, 0.5627, 0.6046, 0.1316, 0.3075, 0.1316, 0.3075, 0.09437, 0.2594, 0.09437, 0.2594, 0.809, 0.4013, 0.809, 0.4013, 0.849, 0.3693, 0.849, 0.3693, 0.4523, 0.3157, 0.4523, 0.3157, 0.485, 0.3318, 0.485, 0.3318, 0.6286, 0.4231, 0.6286, 0.4231, 0.809, 0.4013, 0.809, 0.4013, 0.849, 0.3693, 0.849, 0.3693, 0.8691, 0.3717, 0.8691, 0.3717, 0.485, 0.3318, 0.485, 0.3318, 0.6286, 0.4231, 0.6286, 0.4231, 0.8691, 0.3717, 0.8691, 0.3717, 0.8651, 0.4595, 0.8651, 0.4595, 0.8651, 0.4595, 0.8651, 0.4595, 0.6841, 0.5291, 0.6841, 0.5291, 0.6841, 0.5291, 0.6841, 0.5291, 0.503, 0.5107, 0.503, 0.5107, 0.7161, 0.706, 0.7161, 0.706, 0.8121, 0.7388, 0.8121, 0.7388, 0.5469, 0.6731, 0.5469, 0.6731, 0.7161, 0.706, 0.7161, 0.706, 0.8121, 0.7388, 0.8121, 0.7388, 0.8448, 0.7032, 0.8448, 0.7032, 0.8448, 0.7032, 0.8448, 0.7032, 0.8656, 0.7178, 0.8656, 0.7178, 0.8656, 0.7178, 0.8656, 0.7178, 0.8606, 0.8269, 0.8606, 0.8269, 0.6577, 0.806, 0.6577, 0.806, 0.4717, 0.8493, 0.4717, 0.8493, 0.8606, 0.8269, 0.8606, 0.8269, 0.6577, 0.806, 0.6577, 0.806, 0.2778, 0.1007, 0.2912, 0.08914, 0.2285, 0.06498, 0.1872, 0.069, 0.1927, 0.1624, 0.1145, 0.1707, 0.09601, 0.1919, 0.1816, 0.2162, 0.09601, 0.1919, 0.1125, 0.2396, 0.1816, 0.2162, 0.2778, 0.1007, 0.1927, 0.1624, 0.2847, 0.2381, 0.8121, 0.7388, 0.8606, 0.8269, 0.6577, 0.806, 0.8121, 0.7388, 0.6577, 0.806, 0.7161, 0.706, 0.5469, 0.6731, 0.7161, 0.706, 0.6577, 0.806, 0.499, 0.7853, 0.809, 0.4013, 0.8651, 0.4595, 0.6841, 0.5291, 0.809, 0.4013, 0.6841, 0.5291, 0.6286, 0.4231, 0.485, 0.3318, 0.6286, 0.4231, 0.6841, 0.5291, 0.503, 0.5107, 0.4523, 0.3157, 0.4523, 0.3157, 0.485, 0.3318, 0.4606, 0.3479, 0.485, 0.3318, 0.503, 0.5107, 0.503, 0.5107, 0.4606, 0.3479, 0.5469, 0.6731, 0.499, 0.7853, 0.4982, 0.7873, 0.5469, 0.6731, 0.499, 0.7853, 0.4717, 0.8493, 0.4717, 0.8493, 0.4982, 0.7873, 0.6577, 0.806, 0.4717, 0.8493, 0.499, 0.7853, 0.09475, 0.2436, 0.09437, 0.2594, 0.1308, 0.2814, 0.1194, 0.2554, 0.1194, 0.2554, 0.1194, 0.2554, 0.1308, 0.2814, 0.1308, 0.2814, 0.1308, 0.2814, 0.1308, 0.2814, 0.09437, 0.2594, 0.09437, 0.2594, 0.09475, 0.2436, 0.09475, 0.2436, 0.1194, 0.2554, 0.1194, 0.2554, 0.09437, 0.2594, 0.09437, 0.2594, 0.09475, 0.2436, 0.09475, 0.2436, 0.4523, 0.3157, 0.4409, 0.3536, 0.4876, 0.4517, 0.485, 0.3318, 0.8651, 0.4595, 0.809, 0.4013, 0.849, 0.3693, 0.8691, 0.3717, 0.8606, 0.8269, 0.8121, 0.7388, 0.8448, 0.7032, 0.8656, 0.7178, 0.09475, 0.2436, 0.09601, 0.1919, 0.09601, 0.1919])
me_plane.materials.append(mat_bear_body)
me_plane.materials.append(mat_bear_nose)
me_plane.use_remesh_fix_poles = True
me_plane.use_remesh_preserve_attributes = False
me_plane.update()
arm_armature_001 = bpy.data.armatures.new('Armature.001')  # bones are not reproduced

# ---- objects
ob_low_poly_bear = bpy.data.objects.new('Low Poly Bear', me_plane)
ob_bear = bpy.data.objects.new('Bear', arm_armature_001)

# ---- transforms, parenting, visibility, modifiers, constraints
ob_low_poly_bear.parent = ob_bear
ob_low_poly_bear.location = (0.0, 0.0, 0.0)
ob_low_poly_bear.rotation_euler = (-0.0, 1.571, 0.0)
_vg = ob_low_poly_bear.vertex_groups.new(name='Root')
for _i, _w in zip([28, 29, 30, 32, 33, 34, 37, 41, 42, 44, 77, 101, 102, 103, 104, 105, 107, 136, 137, 138, 140, 141, 142, 145, 149, 150, 152, 185], [0.1248, 0.1355, 0.05595, 0.604, 0.203, 0.04947, 0.344, 0.4539, 0.1101, 0.01058, 0.1621, 0.3135, 0.7141, 0.9413, 0.1531, 0.03572, 0.7726, 0.124, 0.1322, 0.05425, 0.6012, 0.2026, 0.04925, 0.338, 0.4527, 0.1098, 0.01035, 0.1559]): _vg.add([_i], _w, 'REPLACE')
_vg = ob_low_poly_bear.vertex_groups.new(name='Body')
for _i, _w in zip([9, 10, 16, 17, 18, 20, 21, 28, 29, 30, 32, 33, 34, 35, 36, 37, 38, 39, 40, 41, 42, 43, 44, 45, 46, 47, 48, 49, 50, 51, 52, 53, 54, 55, 56, 63, 66, 68, 69, 71, 72, 79, 80, 81, 82, 83, 84, 85, 86, 87, 98, 99, 100, 102, 104, 105, 106, 117, 118, 124, 125, 126, 128, 129, 137, 138, 140, 141, 142, 143, 144, 145, 146, 147, 148, 149, 150, 151, 152, 153, 154, 155, 156, 157, 158, 159, 160, 161, 162, 163, 164, 171, 174, 176, 177, 179, 180, 186, 189, 190, 191, 192, 193, 194], [0.0748, 0.0447, 0.007735, 0.2707, 0.1757, 0.523, 0.1834, 0.0007022, 0.06095, 0.1619, 0.08748, 0.3321, 0.8087, 0.8066, 0.6403, 0.041, 0.01899, 0.09991, 0.2657, 0.2093, 0.6702, 0.6903, 0.7949, 0.7234, 0.5298, 0.2307, 0.1311, 0.5424, 0.639, 0.5977, 0.05785, 0.003891, 0.0554, 0.04957, 0.08787, 0.03724, 0.01691, 0.559, 0.08731, 0.007762, 0.1929, 0.006734, 0.01715, 0.01798, 0.01883, 0.02058, 0.02793, 0.1838, 0.07553, 0.01713, 0.543, 0.6417, 0.3619, 0.1477, 0.7542, 0.8356, 0.622, 0.0794, 0.04582, 0.004569, 0.256, 0.1737, 0.5297, 0.1912, 0.05903, 0.1604, 0.08714, 0.332, 0.8086, 0.8064, 0.6404, 0.03988, 0.01942, 0.1006, 0.266, 0.2089, 0.6701, 0.6871, 0.7941, 0.7231, 0.5301, 0.2311, 0.1342, 0.5439, 0.6369, 0.599, 0.05825, 0.004003, 0.05711, 0.04587, 0.08865, 0.0114, 0.01553, 0.5705, 0.0833, 0.01576, 0.21, 0.01568, 0.007004, 0.01732, 0.01861, 0.01947, 0.02143, 0.02929]): _vg.add([_i], _w, 'REPLACE')
_vg = ob_low_poly_bear.vertex_groups.new(name='R Front Leg')
for _i, _w in zip([10, 61, 63, 66, 68, 96, 97, 98, 99, 116, 117, 118, 119, 120, 124, 125, 126, 127, 128, 129, 143, 144, 148, 151, 152, 153, 154, 155, 156, 157, 158, 159, 160, 163, 169, 171, 172, 174, 176, 177, 186], [0.02138, 0.004901, 0.06976, 0.1764, 0.04753, 0.001383, 0.1215, 0.0965, 0.0005456, 0.0423, 0.4052, 0.6808, 0.7992, 0.00289, 0.06116, 0.5266, 0.6951, 0.07762, 0.1264, 0.006968, 0.002562, 0.009756, 0.003591, 0.1602, 0.0505, 0.07603, 0.08096, 0.05973, 0.5083, 0.2408, 0.1954, 0.06693, 0.07792, 0.01995, 0.7191, 0.2582, 0.01816, 0.6311, 0.08964, 0.1256, 0.3591]): _vg.add([_i], _w, 'REPLACE')
_vg = ob_low_poly_bear.vertex_groups.new(name='R Front Calf')
for _i, _w in zip([68, 98, 99, 119, 120, 121, 122, 123, 124, 125, 126, 127, 128, 151, 158, 169, 172, 173, 175, 176, 177], [0.05401, 0.09446, 0.01625, 0.1247, 0.05615, 1.647e-05, 0.00648, 0.4841, 0.8804, 0.1365, 0.05383, 0.888, 0.04265, 0.02088, 0.003713, 0.1415, 0.05165, 0.009852, 0.4784, 0.1678, 0.7431]): _vg.add([_i], _w, 'REPLACE')
_vg = ob_low_poly_bear.vertex_groups.new(name='R Front Foot')
for _i, _w in zip([119, 120, 121, 122, 123, 124, 169, 170, 172, 173, 175, 177], [0.03213, 0.9158, 0.9668, 0.9657, 0.513, 0.003092, 0.05635, 0.9649, 0.9101, 0.9623, 0.5149, 0.04101]): _vg.add([_i], _w, 'REPLACE')
_vg = ob_low_poly_bear.vertex_groups.new(name='L Front Leg')
for _i, _w in zip([8, 9, 10, 11, 16, 17, 18, 19, 20, 21, 35, 36, 40, 43, 44, 45, 46, 47, 48, 49, 50, 51, 52, 55, 61, 63, 64, 66, 68, 69, 96, 97, 98, 117, 118, 169, 171, 174, 176, 186], [0.0517, 0.4138, 0.7006, 0.8162, 0.06036, 0.5012, 0.6948, 0.06977, 0.141, 0.01237, 0.002105, 0.009705, 0.003279, 0.1549, 0.04865, 0.07573, 0.0819, 0.06087, 0.5149, 0.2445, 0.1924, 0.06985, 0.08149, 0.01239, 0.7287, 0.3174, 0.03588, 0.6945, 0.1035, 0.1328, 0.01202, 0.1545, 0.1111, 0.0113, 0.04223, 0.02202, 0.0707, 0.2363, 0.05329, 0.4845]): _vg.add([_i], _w, 'REPLACE')
_vg = ob_low_poly_bear.vertex_groups.new(name='L Front Calf')
for _i, _w in zip([11, 12, 15, 16, 17, 18, 19, 20, 43, 50, 61, 62, 64, 65, 67, 68, 69, 98, 99, 176], [0.1149, 0.03722, 0.4858, 0.8784, 0.1434, 0.05416, 0.8992, 0.04117, 0.02406, 0.005646, 0.1399, 0.01197, 0.06308, 0.02088, 0.4732, 0.1683, 0.7249, 0.09444, 0.01865, 0.05331]): _vg.add([_i], _w, 'REPLACE')
_vg = ob_low_poly_bear.vertex_groups.new(name='L Front Foot')
for _i, _w in zip([11, 12, 13, 14, 15, 16, 61, 62, 64, 65, 67, 69], [0.02597, 0.9341, 0.9773, 0.9751, 0.5118, 0.003949, 0.0564, 0.9547, 0.8891, 0.9536, 0.5173, 0.04756]): _vg.add([_i], _w, 'REPLACE')
_vg = ob_low_poly_bear.vertex_groups.new(name='Neck')
for _i, _w in zip([0, 6, 7, 8, 9, 10, 18, 35, 36, 38, 39, 40, 44, 45, 46, 47, 48, 49, 50, 52, 53, 54, 55, 56, 57, 58, 60, 63, 66, 79, 80, 81, 82, 83, 84, 85, 86, 87, 88, 94, 95, 96, 97, 105, 106, 108, 114, 115, 116, 117, 118, 126, 143, 144, 146, 147, 148, 152, 153, 154, 155, 156, 157, 158, 160, 161, 162, 163, 164, 165, 166, 168, 171, 174, 186, 189, 190, 191, 192, 193, 194], [0.0198, 0.02256, 0.07643, 0.1919, 0.3402, 0.1434, 0.02634, 0.06684, 0.1723, 0.07408, 0.1554, 0.3879, 0.0114, 0.1063, 0.2572, 0.5176, 0.2595, 0.1449, 0.07208, 0.5664, 0.06403, 0.1082, 0.244, 0.1396, 0.00071, 0.07578, 0.05382, 0.4476, 0.1123, 0.06346, 0.07706, 0.08942, 0.0862, 0.1061, 0.09556, 0.3363, 0.1353, 0.06985, 0.01146, 0.000772, 0.05146, 0.141, 0.5692, 0.03132, 0.1609, 0.0171, 0.02569, 0.07962, 0.2001, 0.3434, 0.1514, 0.02922, 0.06728, 0.1737, 0.07072, 0.1689, 0.3922, 0.01185, 0.1071, 0.2589, 0.5203, 0.2621, 0.1463, 0.07274, 0.5695, 0.05718, 0.09163, 0.2794, 0.1557, 0.003197, 0.08014, 0.05658, 0.5138, 0.1174, 0.1299, 0.06029, 0.06729, 0.08343, 0.0805, 0.09805, 0.08568]): _vg.add([_i], _w, 'REPLACE')
_vg = ob_low_poly_bear.vertex_groups.new(name='Head')
for _i, _w in zip([0, 1, 2, 3, 4, 5, 6, 7, 8, 9, 10, 35, 36, 38, 39, 40, 45, 46, 47, 48, 49, 50, 52, 53, 54, 55, 56, 57, 58, 59, 60, 63, 66, 79, 80, 81, 82, 83, 84, 85, 86, 87, 88, 89, 90, 91, 92, 93, 94, 95, 96, 97, 105, 106, 108, 109, 110, 111, 112, 113, 114, 115, 116, 117, 118, 143, 144, 146, 147, 148, 153, 154, 155, 156, 157, 158, 160, 161, 162, 163, 164, 165, 166, 167, 168, 171, 174, 186, 189, 190, 191, 192, 193, 194], [0.9483, 0.9724, 0.9859, 0.9934, 0.9931, 0.9905, 0.9506, 0.8942, 0.7312, 0.1446, 0.0531, 0.04699, 0.1332, 0.8861, 0.7312, 0.309, 0.05463, 0.1131, 0.1814, 0.06547, 0.04798, 0.004628, 0.2871, 0.9031, 0.8264, 0.671, 0.7601, 0.9653, 0.8998, 0.9913, 0.9245, 0.1269, 0.01417, 0.9035, 0.8825, 0.8708, 0.8736, 0.8522, 0.8584, 0.464, 0.7805, 0.8917, 0.9534, 0.978, 0.9927, 0.9944, 0.9941, 0.9918, 0.9648, 0.9276, 0.7979, 0.1503, 0.02413, 0.1799, 0.9499, 0.9728, 0.9857, 0.9934, 0.9931, 0.9904, 0.9493, 0.8923, 0.7274, 0.1372, 0.05205, 0.04603, 0.1317, 0.8898, 0.7151, 0.304, 0.05383, 0.1114, 0.1789, 0.06125, 0.04525, 0.003362, 0.2863, 0.911, 0.844, 0.6331, 0.7408, 0.9641, 0.8955, 0.9912, 0.9216, 0.1323, 0.01488, 0.02197, 0.907, 0.8937, 0.8774, 0.8799, 0.8611, 0.8692]): _vg.add([_i], _w, 'REPLACE')
_vg = ob_low_poly_bear.vertex_groups.new(name='L Back Leg')
for _i, _w in zip([17, 20, 21, 22, 23, 27, 28, 29, 30, 31, 32, 33, 34, 37, 41, 42, 43, 44, 51, 71, 72, 75, 76, 77, 78, 99, 100, 101, 102, 104, 107, 129, 136, 140, 141, 142, 145, 149, 150, 180, 185, 187, 188], [0.03349, 0.1928, 0.5768, 0.15, 0.009519, 0.5236, 0.7632, 0.7619, 0.7164, 0.7512, 0.2524, 0.2526, 0.05396, 0.5427, 0.2549, 0.1304, 0.05578, 0.04093, 0.2317, 0.1565, 0.4923, 0.004655, 0.8692, 0.6736, 0.8378, 0.1007, 0.2459, 0.3394, 0.06723, 0.0134, 0.1079, 0.002342, 0.02836, 0.04475, 0.2027, 0.01251, 0.03754, 0.06693, 0.05002, 0.1186, 0.1459, 0.5784, 0.186]): _vg.add([_i], _w, 'REPLACE')
_vg = ob_low_poly_bear.vertex_groups.new(name='L Back Calf')
for _i, _w in zip([20, 21, 22, 23, 24, 25, 26, 27, 28, 31, 70, 71, 72, 75, 76, 100], [0.01481, 0.1161, 0.6502, 0.1103, 0.01504, 0.03793, 0.4673, 0.4536, 0.03656, 0.1829, 0.05679, 0.6195, 0.1163, 0.4592, 0.07467, 0.05211]): _vg.add([_i], _w, 'REPLACE')
_vg = ob_low_poly_bear.vertex_groups.new(name='L Back Foot')
for _i, _w in zip([21, 22, 23, 24, 25, 26, 70, 71, 72, 73, 74, 75, 76], [0.007753, 0.1659, 0.8562, 0.9548, 0.9468, 0.511, 0.9183, 0.1695, 0.01219, 0.9717, 0.9978, 0.5128, 0.02968]): _vg.add([_i], _w, 'REPLACE')
_vg = ob_low_poly_bear.vertex_groups.new(name='R Back Leg')
for _i, _w in zip([28, 32, 33, 34, 37, 41, 42, 72, 77, 78, 99, 100, 101, 102, 104, 107, 125, 128, 129, 130, 135, 136, 137, 138, 139, 140, 141, 142, 145, 149, 150, 151, 152, 159, 178, 179, 180, 183, 184, 185, 187, 188], [0.02383, 0.04363, 0.2027, 0.01258, 0.03376, 0.06677, 0.05011, 0.1114, 0.1319, 0.1103, 0.09155, 0.2287, 0.319, 0.06729, 0.01353, 0.104, 0.0275, 0.2017, 0.5597, 0.1425, 0.5184, 0.7634, 0.7724, 0.7225, 0.7782, 0.256, 0.2533, 0.05418, 0.5484, 0.2574, 0.1312, 0.05526, 0.04104, 0.2334, 0.01708, 0.1591, 0.4682, 0.01446, 0.8427, 0.6654, 0.3526, 0.7572]): _vg.add([_i], _w, 'REPLACE')
_vg = ob_low_poly_bear.vertex_groups.new(name='R Back Calk')
for _i, _w in zip([100, 128, 129, 130, 131, 134, 135, 136, 139, 178, 179, 180, 181, 183, 184], [0.05009, 0.02495, 0.1222, 0.6557, 0.07136, 0.4674, 0.4643, 0.03631, 0.1654, 0.08589, 0.6079, 0.1094, 0.02443, 0.4542, 0.08757]): _vg.add([_i], _w, 'REPLACE')
_vg = ob_low_poly_bear.vertex_groups.new(name='R Back Foot')
for _i, _w in zip([129, 130, 131, 132, 133, 134, 178, 179, 180, 181, 182, 183, 184], [0.01113, 0.1675, 0.9076, 0.9854, 0.9743, 0.5129, 0.8748, 0.1703, 0.009766, 0.9532, 0.9796, 0.5124, 0.0397]): _vg.add([_i], _w, 'REPLACE')
_m = ob_low_poly_bear.modifiers.new('Armature', 'ARMATURE')
_m.object = ob_bear
ob_bear.location = (0.0, 0.0, 0.0)

# ---- collection membership
col_collection.objects.link(ob_low_poly_bear)
col_collection.objects.link(ob_bear)

# ---- scene / render settings (as saved in the file)
scene.frame_start = 1; scene.frame_end = 250; scene.frame_set(1)
scene.render.engine = 'BLENDER_EEVEE_NEXT'
scene.cycles.use_denoising = False
scene.cycles.samples = 128
scene.cycles.sampling_pattern = 'TABULATED_SOBOL'
scene.cycles.use_adaptive_sampling = False
scene.cycles.use_light_tree = False
scene.view_settings.view_transform = 'Filmic'
bpy.context.view_layer.update()

# ---- added for rendering (the .blend has no active camera and no usable light): camera, sun
cam_auto = bpy.data.cameras.new('AutoCamera')
cam_auto.lens = 50.0
cam_auto.sensor_width = 36.0
cam_auto.clip_end = 1000.0
ob_auto_camera = bpy.data.objects.new('AutoCamera', cam_auto)
scene.collection.objects.link(ob_auto_camera)
ob_auto_camera.location = (4.21939, -5.23694, 3.55257)
ob_auto_camera.rotation_euler = (1.09748, -7.21219e-08, 0.694738)
scene.camera = ob_auto_camera
light_auto_sun = bpy.data.lights.new('AutoSun', 'SUN')
light_auto_sun.energy = 3.0
light_auto_sun.angle = 0.0523599
ob_auto_sun = bpy.data.objects.new('AutoSun', light_auto_sun)
scene.collection.objects.link(ob_auto_sun)
ob_auto_sun.rotation_euler = (0.872665, 0.174533, 0.523599)
bpy.context.view_layer.update()

